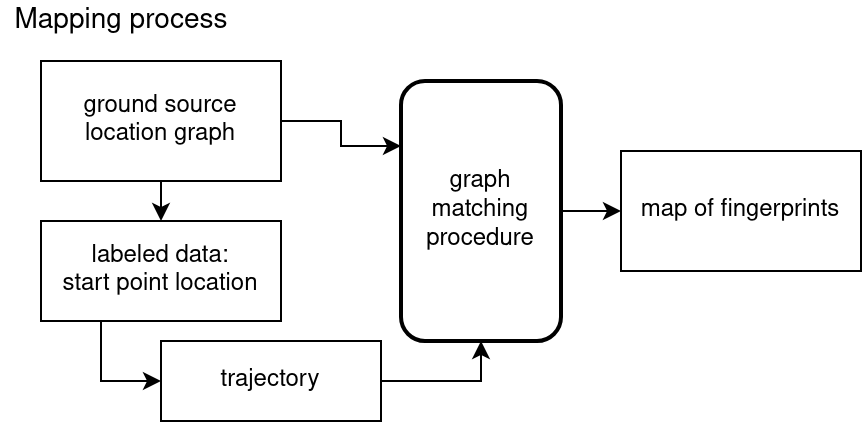

The diagram above was exported from draw.io. Its source (the exported page's mxGraphModel, read from the mxfile embedded in the PNG):
<mxGraphModel dx="1186" dy="554" grid="1" gridSize="10" guides="1" tooltips="1" connect="1" arrows="1" fold="1" page="1" pageScale="1" pageWidth="850" pageHeight="1100" math="0" shadow="0">
  <root>
    <mxCell id="0" />
    <mxCell id="1" parent="0" />
    <mxCell id="2" style="edgeStyle=orthogonalEdgeStyle;rounded=0;orthogonalLoop=1;jettySize=auto;html=1;exitX=1;exitY=0.5;exitDx=0;exitDy=0;entryX=0;entryY=0.25;entryDx=0;entryDy=0;" edge="1" source="4" target="7" parent="1">
      <mxGeometry relative="1" as="geometry" />
    </mxCell>
    <mxCell id="3" style="edgeStyle=orthogonalEdgeStyle;rounded=0;orthogonalLoop=1;jettySize=auto;html=1;exitX=0.5;exitY=1;exitDx=0;exitDy=0;entryX=0.5;entryY=0;entryDx=0;entryDy=0;fontSize=14;" edge="1" source="4" target="11" parent="1">
      <mxGeometry relative="1" as="geometry" />
    </mxCell>
    <mxCell id="4" value="ground source location graph " style="whiteSpace=wrap;html=1;" vertex="1" parent="1">
      <mxGeometry x="30" y="230" width="120" height="60" as="geometry" />
    </mxCell>
    <mxCell id="5" style="edgeStyle=orthogonalEdgeStyle;rounded=0;orthogonalLoop=1;jettySize=auto;html=1;exitX=1;exitY=0.5;exitDx=0;exitDy=0;entryX=0.5;entryY=1;entryDx=0;entryDy=0;" edge="1" source="9" target="7" parent="1">
      <mxGeometry relative="1" as="geometry" />
    </mxCell>
    <mxCell id="6" style="edgeStyle=orthogonalEdgeStyle;rounded=0;orthogonalLoop=1;jettySize=auto;html=1;exitX=1;exitY=0.5;exitDx=0;exitDy=0;entryX=0;entryY=0.5;entryDx=0;entryDy=0;" edge="1" source="7" target="8" parent="1">
      <mxGeometry relative="1" as="geometry" />
    </mxCell>
    <mxCell id="7" value="graph matching procedure" style="rounded=1;whiteSpace=wrap;html=1;strokeWidth=2;" vertex="1" parent="1">
      <mxGeometry x="210" y="240" width="80" height="130" as="geometry" />
    </mxCell>
    <mxCell id="8" value="map of fingerprints" style="whiteSpace=wrap;html=1;" vertex="1" parent="1">
      <mxGeometry x="320" y="275" width="120" height="60" as="geometry" />
    </mxCell>
    <mxCell id="9" value="trajectory" style="whiteSpace=wrap;html=1;" vertex="1" parent="1">
      <mxGeometry x="90" y="370" width="110" height="40" as="geometry" />
    </mxCell>
    <mxCell id="10" style="edgeStyle=orthogonalEdgeStyle;rounded=0;orthogonalLoop=1;jettySize=auto;html=1;exitX=0.25;exitY=1;exitDx=0;exitDy=0;entryX=0;entryY=0.5;entryDx=0;entryDy=0;fontSize=14;" edge="1" source="11" target="9" parent="1">
      <mxGeometry relative="1" as="geometry" />
    </mxCell>
    <mxCell id="11" value="&lt;div&gt;labeled data:&lt;/div&gt;&lt;div&gt;start point location&lt;br&gt;&lt;/div&gt;" style="whiteSpace=wrap;html=1;" vertex="1" parent="1">
      <mxGeometry x="30" y="310" width="120" height="50" as="geometry" />
    </mxCell>
    <mxCell id="12" style="edgeStyle=orthogonalEdgeStyle;rounded=0;orthogonalLoop=1;jettySize=auto;html=1;exitX=0.5;exitY=1;exitDx=0;exitDy=0;" edge="1" source="9" target="9" parent="1">
      <mxGeometry x="50" y="320" as="geometry" />
    </mxCell>
    <mxCell id="13" value="Mapping process" style="text;html=1;align=center;verticalAlign=middle;resizable=0;points=[];autosize=1;fontSize=14;" vertex="1" parent="1">
      <mxGeometry x="10" y="200" width="120" height="20" as="geometry" />
    </mxCell>
  </root>
</mxGraphModel>